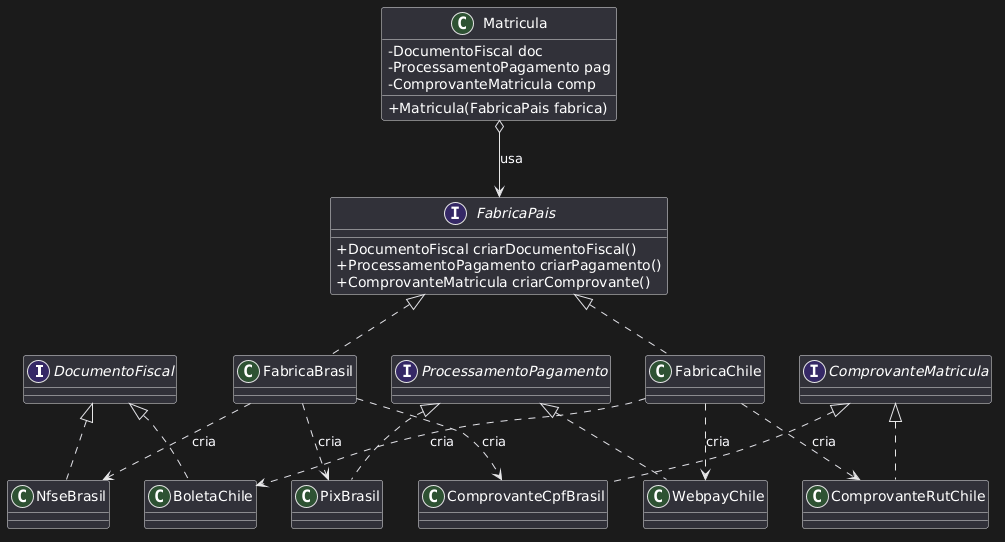

The diagram above was rendered by PlantUML. Its source (embedded in the PNG):
@startuml
skinparam classAttributeIconSize 0

interface DocumentoFiscal
interface ProcessamentoPagamento
interface ComprovanteMatricula

class NfseBrasil
class PixBrasil
class ComprovanteCpfBrasil

class BoletaChile
class WebpayChile
class ComprovanteRutChile

DocumentoFiscal <|.. NfseBrasil
DocumentoFiscal <|.. BoletaChile
ProcessamentoPagamento <|.. PixBrasil
ProcessamentoPagamento <|.. WebpayChile
ComprovanteMatricula <|.. ComprovanteCpfBrasil
ComprovanteMatricula <|.. ComprovanteRutChile

interface FabricaPais {
    + DocumentoFiscal criarDocumentoFiscal()
    + ProcessamentoPagamento criarPagamento()
    + ComprovanteMatricula criarComprovante()
}

class FabricaBrasil
class FabricaChile

FabricaPais <|.. FabricaBrasil
FabricaPais <|.. FabricaChile

FabricaBrasil ..> NfseBrasil : cria
FabricaBrasil ..> PixBrasil : cria
FabricaBrasil ..> ComprovanteCpfBrasil : cria

FabricaChile ..> BoletaChile : cria
FabricaChile ..> WebpayChile : cria
FabricaChile ..> ComprovanteRutChile : cria

class Matricula {
    - DocumentoFiscal doc
    - ProcessamentoPagamento pag
    - ComprovanteMatricula comp
    + Matricula(FabricaPais fabrica)
}

Matricula o--> FabricaPais : usa
@enduml